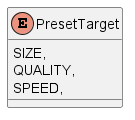

The diagram above was rendered by PlantUML. Its source (embedded in the PNG):
@startuml
enum PresetTarget {
    SIZE,
    QUALITY,
    SPEED,
}
@enduml